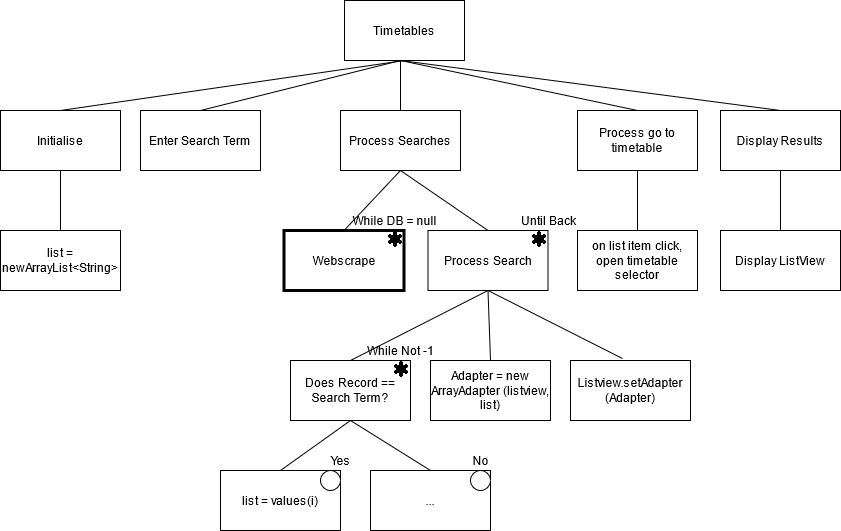

The diagram above was exported from draw.io. Its source (the exported page's mxGraphModel, read from the mxfile embedded in the PNG):
<mxGraphModel dx="1209" dy="632" grid="1" gridSize="10" guides="1" tooltips="1" connect="1" arrows="1" fold="1" page="1" pageScale="1" pageWidth="827" pageHeight="1169" math="0" shadow="0">
  <root>
    <mxCell id="0" />
    <mxCell id="1" parent="0" />
    <mxCell id="5o-6jIuodqFIGUjKkXAP-1" value="Timetables" style="rounded=0;whiteSpace=wrap;html=1;" vertex="1" parent="1">
      <mxGeometry x="354" y="40" width="120" height="60" as="geometry" />
    </mxCell>
    <mxCell id="5o-6jIuodqFIGUjKkXAP-2" value="Initialise" style="rounded=0;whiteSpace=wrap;html=1;" vertex="1" parent="1">
      <mxGeometry x="10" y="150" width="120" height="60" as="geometry" />
    </mxCell>
    <mxCell id="5o-6jIuodqFIGUjKkXAP-3" value="Enter Search Term" style="rounded=0;whiteSpace=wrap;html=1;" vertex="1" parent="1">
      <mxGeometry x="150" y="150" width="120" height="60" as="geometry" />
    </mxCell>
    <mxCell id="5o-6jIuodqFIGUjKkXAP-4" value="Process Searches" style="rounded=0;whiteSpace=wrap;html=1;" vertex="1" parent="1">
      <mxGeometry x="350" y="150" width="120" height="60" as="geometry" />
    </mxCell>
    <mxCell id="5o-6jIuodqFIGUjKkXAP-5" value="Process go to timetable " style="rounded=0;whiteSpace=wrap;html=1;" vertex="1" parent="1">
      <mxGeometry x="587" y="150" width="120" height="60" as="geometry" />
    </mxCell>
    <mxCell id="5o-6jIuodqFIGUjKkXAP-6" value="Display Results" style="rounded=0;whiteSpace=wrap;html=1;" vertex="1" parent="1">
      <mxGeometry x="730" y="150" width="120" height="60" as="geometry" />
    </mxCell>
    <mxCell id="5o-6jIuodqFIGUjKkXAP-7" value="list = newArrayList&amp;lt;String&amp;gt;" style="rounded=0;whiteSpace=wrap;html=1;" vertex="1" parent="1">
      <mxGeometry x="10" y="270" width="120" height="60" as="geometry" />
    </mxCell>
    <mxCell id="5o-6jIuodqFIGUjKkXAP-9" value="Webscrape" style="rounded=0;whiteSpace=wrap;html=1;strokeWidth=3;" vertex="1" parent="1">
      <mxGeometry x="293.5" y="270" width="120" height="60" as="geometry" />
    </mxCell>
    <mxCell id="5o-6jIuodqFIGUjKkXAP-11" value="on list item click, open timetable selector" style="rounded=0;whiteSpace=wrap;html=1;" vertex="1" parent="1">
      <mxGeometry x="587" y="270" width="120" height="60" as="geometry" />
    </mxCell>
    <mxCell id="5o-6jIuodqFIGUjKkXAP-12" value="Display ListView" style="rounded=0;whiteSpace=wrap;html=1;" vertex="1" parent="1">
      <mxGeometry x="730" y="270" width="120" height="60" as="geometry" />
    </mxCell>
    <mxCell id="5o-6jIuodqFIGUjKkXAP-13" value="Process Search" style="rounded=0;whiteSpace=wrap;html=1;" vertex="1" parent="1">
      <mxGeometry x="437.5" y="270" width="120" height="60" as="geometry" />
    </mxCell>
    <mxCell id="5o-6jIuodqFIGUjKkXAP-14" value="" style="shape=image;html=1;verticalAlign=top;verticalLabelPosition=bottom;labelBackgroundColor=#ffffff;imageAspect=0;aspect=fixed;image=https://cdn2.iconfinder.com/data/icons/font-awesome/1792/asterisk-128.png;strokeWidth=3;" vertex="1" parent="1">
      <mxGeometry x="395.5" y="270" width="18" height="18" as="geometry" />
    </mxCell>
    <mxCell id="5o-6jIuodqFIGUjKkXAP-15" value="While DB = null" style="text;html=1;align=center;verticalAlign=middle;resizable=0;points=[];autosize=1;strokeColor=none;" vertex="1" parent="1">
      <mxGeometry x="353.5" y="250" width="100" height="20" as="geometry" />
    </mxCell>
    <mxCell id="5o-6jIuodqFIGUjKkXAP-16" value="" style="shape=image;html=1;verticalAlign=top;verticalLabelPosition=bottom;labelBackgroundColor=#ffffff;imageAspect=0;aspect=fixed;image=https://cdn2.iconfinder.com/data/icons/font-awesome/1792/asterisk-128.png;strokeWidth=3;" vertex="1" parent="1">
      <mxGeometry x="539.5" y="270" width="18" height="18" as="geometry" />
    </mxCell>
    <mxCell id="5o-6jIuodqFIGUjKkXAP-17" value="Until Back" style="text;html=1;align=center;verticalAlign=middle;resizable=0;points=[];autosize=1;strokeColor=none;" vertex="1" parent="1">
      <mxGeometry x="522.5" y="250" width="70" height="20" as="geometry" />
    </mxCell>
    <mxCell id="5o-6jIuodqFIGUjKkXAP-18" value="Listview.setAdapter (Adapter)" style="rounded=0;whiteSpace=wrap;html=1;strokeWidth=1;" vertex="1" parent="1">
      <mxGeometry x="580" y="400" width="120" height="60" as="geometry" />
    </mxCell>
    <mxCell id="5o-6jIuodqFIGUjKkXAP-19" value="Does Record == Search Term?" style="rounded=0;whiteSpace=wrap;html=1;strokeWidth=1;" vertex="1" parent="1">
      <mxGeometry x="300" y="400" width="120" height="60" as="geometry" />
    </mxCell>
    <mxCell id="5o-6jIuodqFIGUjKkXAP-20" value="Adapter = new ArrayAdapter (listview, list)" style="rounded=0;whiteSpace=wrap;html=1;strokeWidth=1;" vertex="1" parent="1">
      <mxGeometry x="440" y="400" width="120" height="60" as="geometry" />
    </mxCell>
    <mxCell id="5o-6jIuodqFIGUjKkXAP-21" value="" style="shape=image;html=1;verticalAlign=top;verticalLabelPosition=bottom;labelBackgroundColor=#ffffff;imageAspect=0;aspect=fixed;image=https://cdn2.iconfinder.com/data/icons/font-awesome/1792/asterisk-128.png;strokeWidth=1;" vertex="1" parent="1">
      <mxGeometry x="402" y="400" width="18" height="18" as="geometry" />
    </mxCell>
    <mxCell id="5o-6jIuodqFIGUjKkXAP-22" value="While Not -1" style="text;html=1;align=center;verticalAlign=middle;resizable=0;points=[];autosize=1;strokeColor=none;" vertex="1" parent="1">
      <mxGeometry x="370" y="380" width="80" height="20" as="geometry" />
    </mxCell>
    <mxCell id="5o-6jIuodqFIGUjKkXAP-23" value="list = values(i)" style="rounded=0;whiteSpace=wrap;html=1;strokeWidth=1;" vertex="1" parent="1">
      <mxGeometry x="230" y="510" width="120" height="60" as="geometry" />
    </mxCell>
    <mxCell id="5o-6jIuodqFIGUjKkXAP-24" value="..." style="rounded=0;whiteSpace=wrap;html=1;strokeWidth=1;" vertex="1" parent="1">
      <mxGeometry x="380" y="510" width="120" height="60" as="geometry" />
    </mxCell>
    <mxCell id="5o-6jIuodqFIGUjKkXAP-25" value="" style="ellipse;whiteSpace=wrap;html=1;aspect=fixed;strokeWidth=1;" vertex="1" parent="1">
      <mxGeometry x="330" y="510" width="20" height="20" as="geometry" />
    </mxCell>
    <mxCell id="5o-6jIuodqFIGUjKkXAP-26" value="" style="ellipse;whiteSpace=wrap;html=1;aspect=fixed;strokeWidth=1;" vertex="1" parent="1">
      <mxGeometry x="480" y="510" width="20" height="20" as="geometry" />
    </mxCell>
    <mxCell id="5o-6jIuodqFIGUjKkXAP-27" value="Yes" style="text;html=1;align=center;verticalAlign=middle;resizable=0;points=[];autosize=1;strokeColor=none;" vertex="1" parent="1">
      <mxGeometry x="330" y="490" width="40" height="20" as="geometry" />
    </mxCell>
    <mxCell id="5o-6jIuodqFIGUjKkXAP-28" value="No" style="text;html=1;align=center;verticalAlign=middle;resizable=0;points=[];autosize=1;strokeColor=none;" vertex="1" parent="1">
      <mxGeometry x="475" y="490" width="30" height="20" as="geometry" />
    </mxCell>
    <mxCell id="5o-6jIuodqFIGUjKkXAP-29" value="" style="endArrow=none;html=1;exitX=0.5;exitY=0;exitDx=0;exitDy=0;" edge="1" parent="1" source="5o-6jIuodqFIGUjKkXAP-24">
      <mxGeometry width="50" height="50" relative="1" as="geometry">
        <mxPoint x="280" y="350" as="sourcePoint" />
        <mxPoint x="360" y="460" as="targetPoint" />
      </mxGeometry>
    </mxCell>
    <mxCell id="5o-6jIuodqFIGUjKkXAP-30" value="" style="endArrow=none;html=1;entryX=0.5;entryY=1;entryDx=0;entryDy=0;exitX=0.5;exitY=0;exitDx=0;exitDy=0;" edge="1" parent="1" source="5o-6jIuodqFIGUjKkXAP-23" target="5o-6jIuodqFIGUjKkXAP-19">
      <mxGeometry width="50" height="50" relative="1" as="geometry">
        <mxPoint x="280" y="350" as="sourcePoint" />
        <mxPoint x="330" y="300" as="targetPoint" />
      </mxGeometry>
    </mxCell>
    <mxCell id="5o-6jIuodqFIGUjKkXAP-31" value="" style="endArrow=none;html=1;entryX=0.5;entryY=1;entryDx=0;entryDy=0;exitX=0.433;exitY=-0.033;exitDx=0;exitDy=0;exitPerimeter=0;" edge="1" parent="1" source="5o-6jIuodqFIGUjKkXAP-18" target="5o-6jIuodqFIGUjKkXAP-13">
      <mxGeometry width="50" height="50" relative="1" as="geometry">
        <mxPoint x="280" y="350" as="sourcePoint" />
        <mxPoint x="330" y="300" as="targetPoint" />
      </mxGeometry>
    </mxCell>
    <mxCell id="5o-6jIuodqFIGUjKkXAP-32" value="" style="endArrow=none;html=1;entryX=0.5;entryY=1;entryDx=0;entryDy=0;exitX=0.5;exitY=0;exitDx=0;exitDy=0;" edge="1" parent="1" source="5o-6jIuodqFIGUjKkXAP-20" target="5o-6jIuodqFIGUjKkXAP-13">
      <mxGeometry width="50" height="50" relative="1" as="geometry">
        <mxPoint x="280" y="350" as="sourcePoint" />
        <mxPoint x="330" y="300" as="targetPoint" />
      </mxGeometry>
    </mxCell>
    <mxCell id="5o-6jIuodqFIGUjKkXAP-33" value="" style="endArrow=none;html=1;entryX=0.5;entryY=1;entryDx=0;entryDy=0;exitX=0.5;exitY=0;exitDx=0;exitDy=0;" edge="1" parent="1" source="5o-6jIuodqFIGUjKkXAP-19" target="5o-6jIuodqFIGUjKkXAP-13">
      <mxGeometry width="50" height="50" relative="1" as="geometry">
        <mxPoint x="280" y="350" as="sourcePoint" />
        <mxPoint x="330" y="300" as="targetPoint" />
      </mxGeometry>
    </mxCell>
    <mxCell id="5o-6jIuodqFIGUjKkXAP-34" value="" style="endArrow=none;html=1;entryX=0.5;entryY=1;entryDx=0;entryDy=0;exitX=0.5;exitY=0;exitDx=0;exitDy=0;" edge="1" parent="1" source="5o-6jIuodqFIGUjKkXAP-12" target="5o-6jIuodqFIGUjKkXAP-6">
      <mxGeometry width="50" height="50" relative="1" as="geometry">
        <mxPoint x="280" y="350" as="sourcePoint" />
        <mxPoint x="330" y="300" as="targetPoint" />
      </mxGeometry>
    </mxCell>
    <mxCell id="5o-6jIuodqFIGUjKkXAP-35" value="" style="endArrow=none;html=1;entryX=0.5;entryY=1;entryDx=0;entryDy=0;exitX=0.5;exitY=0;exitDx=0;exitDy=0;" edge="1" parent="1" source="5o-6jIuodqFIGUjKkXAP-11" target="5o-6jIuodqFIGUjKkXAP-5">
      <mxGeometry width="50" height="50" relative="1" as="geometry">
        <mxPoint x="280" y="350" as="sourcePoint" />
        <mxPoint x="330" y="300" as="targetPoint" />
      </mxGeometry>
    </mxCell>
    <mxCell id="5o-6jIuodqFIGUjKkXAP-36" value="" style="endArrow=none;html=1;entryX=0.5;entryY=1;entryDx=0;entryDy=0;exitX=0.5;exitY=0;exitDx=0;exitDy=0;" edge="1" parent="1" source="5o-6jIuodqFIGUjKkXAP-13" target="5o-6jIuodqFIGUjKkXAP-4">
      <mxGeometry width="50" height="50" relative="1" as="geometry">
        <mxPoint x="280" y="350" as="sourcePoint" />
        <mxPoint x="330" y="300" as="targetPoint" />
      </mxGeometry>
    </mxCell>
    <mxCell id="5o-6jIuodqFIGUjKkXAP-37" value="" style="endArrow=none;html=1;exitX=0.5;exitY=0;exitDx=0;exitDy=0;" edge="1" parent="1" source="5o-6jIuodqFIGUjKkXAP-9">
      <mxGeometry width="50" height="50" relative="1" as="geometry">
        <mxPoint x="280" y="350" as="sourcePoint" />
        <mxPoint x="410" y="210" as="targetPoint" />
      </mxGeometry>
    </mxCell>
    <mxCell id="5o-6jIuodqFIGUjKkXAP-38" value="" style="endArrow=none;html=1;entryX=0.5;entryY=1;entryDx=0;entryDy=0;exitX=0.5;exitY=0;exitDx=0;exitDy=0;" edge="1" parent="1" source="5o-6jIuodqFIGUjKkXAP-7" target="5o-6jIuodqFIGUjKkXAP-2">
      <mxGeometry width="50" height="50" relative="1" as="geometry">
        <mxPoint x="280" y="350" as="sourcePoint" />
        <mxPoint x="330" y="300" as="targetPoint" />
      </mxGeometry>
    </mxCell>
    <mxCell id="5o-6jIuodqFIGUjKkXAP-39" value="" style="endArrow=none;html=1;exitX=0.5;exitY=0;exitDx=0;exitDy=0;" edge="1" parent="1" source="5o-6jIuodqFIGUjKkXAP-6">
      <mxGeometry width="50" height="50" relative="1" as="geometry">
        <mxPoint x="280" y="350" as="sourcePoint" />
        <mxPoint x="410" y="100" as="targetPoint" />
      </mxGeometry>
    </mxCell>
    <mxCell id="5o-6jIuodqFIGUjKkXAP-40" value="" style="endArrow=none;html=1;exitX=0.5;exitY=0;exitDx=0;exitDy=0;" edge="1" parent="1" source="5o-6jIuodqFIGUjKkXAP-5">
      <mxGeometry width="50" height="50" relative="1" as="geometry">
        <mxPoint x="280" y="350" as="sourcePoint" />
        <mxPoint x="410" y="100" as="targetPoint" />
      </mxGeometry>
    </mxCell>
    <mxCell id="5o-6jIuodqFIGUjKkXAP-41" value="" style="endArrow=none;html=1;exitX=0.5;exitY=0;exitDx=0;exitDy=0;" edge="1" parent="1" source="5o-6jIuodqFIGUjKkXAP-4">
      <mxGeometry width="50" height="50" relative="1" as="geometry">
        <mxPoint x="280" y="350" as="sourcePoint" />
        <mxPoint x="410" y="100" as="targetPoint" />
      </mxGeometry>
    </mxCell>
    <mxCell id="5o-6jIuodqFIGUjKkXAP-42" value="" style="endArrow=none;html=1;exitX=0.5;exitY=0;exitDx=0;exitDy=0;" edge="1" parent="1" source="5o-6jIuodqFIGUjKkXAP-3">
      <mxGeometry width="50" height="50" relative="1" as="geometry">
        <mxPoint x="210" y="160" as="sourcePoint" />
        <mxPoint x="410" y="100" as="targetPoint" />
      </mxGeometry>
    </mxCell>
    <mxCell id="5o-6jIuodqFIGUjKkXAP-43" value="" style="endArrow=none;html=1;entryX=0.5;entryY=1;entryDx=0;entryDy=0;exitX=0.5;exitY=0;exitDx=0;exitDy=0;" edge="1" parent="1" source="5o-6jIuodqFIGUjKkXAP-2" target="5o-6jIuodqFIGUjKkXAP-1">
      <mxGeometry width="50" height="50" relative="1" as="geometry">
        <mxPoint x="280" y="350" as="sourcePoint" />
        <mxPoint x="330" y="300" as="targetPoint" />
      </mxGeometry>
    </mxCell>
  </root>
</mxGraphModel>